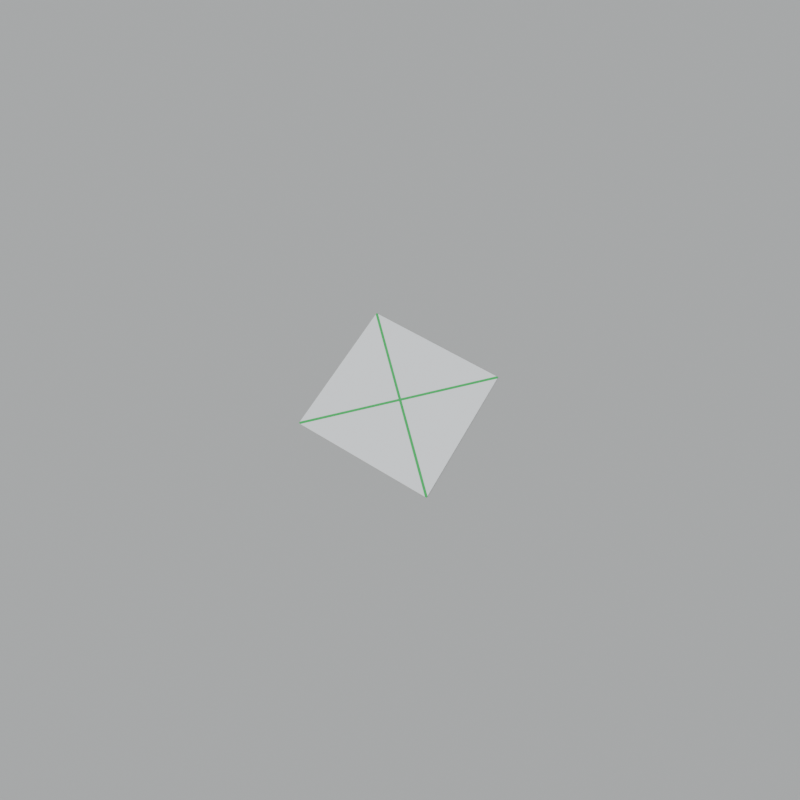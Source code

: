 # Source: green_x.blend  (saved by Blender 5.2.45; exported with 4.5.12 LTS)
import bpy
from mathutils import Matrix  # noqa: F401  (used for matrix-valued properties, if any)

bpy.ops.wm.read_factory_settings(use_empty=True)
scene = bpy.context.scene
scene.name = 'Scene'

# ---- collections
col_collection = bpy.data.collections.new('Collection'); scene.collection.children.link(col_collection)

# ---- materials (node trees are filled in below, after node groups)
mat_mat_white_fabric = bpy.data.materials.new('Mat_White_Fabric')
mat_mat_white_fabric.diffuse_color = (0.92, 0.91, 0.87, 1.0)
mat_mat_green_x = bpy.data.materials.new('Mat_Green_X')
mat_mat_green_x.diffuse_color = (0.025, 0.5, 0.1, 1.0)
mat_mat_concrete = bpy.data.materials.new('Mat_Concrete')
mat_mat_concrete.diffuse_color = (0.45, 0.44, 0.41, 1.0)
mat_mat_bucket_placeholder = bpy.data.materials.new('Mat_Bucket_Placeholder')
mat_mat_bucket_placeholder.diffuse_color = (0.2, 0.23, 0.75, 1.0)

# ---- material node trees
mat_mat_white_fabric.use_nodes = True; mat_mat_white_fabric.node_tree.nodes.clear()
_N = mat_mat_white_fabric.node_tree.nodes; _L = mat_mat_white_fabric.node_tree.links
n0 = _N.new('ShaderNodeBsdfPrincipled'); n0.name = 'Principled BSDF'; n0.location = (-200, 100)
n0.inputs[0].default_value = (0.92, 0.91, 0.87, 1.0)
n0.inputs[2].default_value = 0.85
n0.inputs[10].default_value = 0.005
n1 = _N.new('ShaderNodeOutputMaterial'); n1.name = 'Material Output'; n1.location = (200, 100)
_L.new(n0.outputs[0], n1.inputs[0])
n1.is_active_output = True
mat_mat_green_x.use_nodes = True; mat_mat_green_x.node_tree.nodes.clear()
_N = mat_mat_green_x.node_tree.nodes; _L = mat_mat_green_x.node_tree.links
n0 = _N.new('ShaderNodeBsdfPrincipled'); n0.name = 'Principled BSDF'; n0.location = (-200, 100)
n0.inputs[0].default_value = (0.025, 0.5, 0.1, 1.0)
n0.inputs[2].default_value = 0.85
n0.inputs[10].default_value = 0.005
n1 = _N.new('ShaderNodeOutputMaterial'); n1.name = 'Material Output'; n1.location = (200, 100)
_L.new(n0.outputs[0], n1.inputs[0])
n1.is_active_output = True
mat_mat_concrete.use_nodes = True; mat_mat_concrete.node_tree.nodes.clear()
_N = mat_mat_concrete.node_tree.nodes; _L = mat_mat_concrete.node_tree.links
n0 = _N.new('ShaderNodeBsdfPrincipled'); n0.name = 'Principled BSDF'; n0.location = (-200, 100)
n0.inputs[0].default_value = (0.45, 0.44, 0.41, 1.0)
n0.inputs[2].default_value = 0.85
n0.inputs[10].default_value = 0.005
n1 = _N.new('ShaderNodeOutputMaterial'); n1.name = 'Material Output'; n1.location = (200, 100)
_L.new(n0.outputs[0], n1.inputs[0])
n1.is_active_output = True
mat_mat_bucket_placeholder.use_nodes = True; mat_mat_bucket_placeholder.node_tree.nodes.clear()
_N = mat_mat_bucket_placeholder.node_tree.nodes; _L = mat_mat_bucket_placeholder.node_tree.links
n0 = _N.new('ShaderNodeBsdfPrincipled'); n0.name = 'Principled BSDF'; n0.location = (-200, 100)
n0.inputs[0].default_value = (0.2, 0.23, 0.75, 1.0)
n0.inputs[2].default_value = 0.85
n0.inputs[10].default_value = 0.005
n1 = _N.new('ShaderNodeOutputMaterial'); n1.name = 'Material Output'; n1.location = (200, 100)
_L.new(n0.outputs[0], n1.inputs[0])
n1.is_active_output = True

# ---- world
world_world = bpy.data.worlds.new('World'); scene.world = world_world
world_world.use_nodes = True; world_world.node_tree.nodes.clear()
_N = world_world.node_tree.nodes; _L = world_world.node_tree.links
n0 = _N.new('ShaderNodeOutputWorld'); n0.name = 'World Output'; n0.location = (200, 100)
n1 = _N.new('ShaderNodeBackground'); n1.name = 'Background'; n1.location = (-200, 100)
n1.inputs[0].default_value = (0.7, 0.78, 0.9, 1.0)
n1.inputs[1].default_value = 0.7
_L.new(n1.outputs[0], n0.inputs[0])
n0.is_active_output = True
world_world.color = (0.05088, 0.05088, 0.05088)
world_world.sun_shadow_jitter_overblur = 0.0

# ---- cameras
cam_camera_001 = bpy.data.cameras.new('Camera.001')
cam_camera_001.lens = 28.0

# ---- lights
light_sun = bpy.data.lights.new('Sun', 'SUN')
light_sun.angle = 0.08
light_sun.energy = 2.0

# ---- meshes
me_white_target_board = bpy.data.meshes.new('White_Target_Board')
me_white_target_board.from_pydata([(-1.768, -1.768, 0.003), (1.768, -1.768, 0.003), (1.768, 1.768, 0.003), (-1.768, 1.768, 0.003), (-1.768, -1.768, 0.013), (1.768, -1.768, 0.013), (1.768, 1.768, 0.013), (-1.768, 1.768, 0.013)], [], [(3, 2, 1, 0), (4, 5, 6, 7), (0, 1, 5, 4), (1, 2, 6, 5), (2, 3, 7, 6), (3, 0, 4, 7)])
me_white_target_board.materials.append(mat_mat_white_fabric)
me_white_target_board.update()
me_green_diagonal_a = bpy.data.meshes.new('Green_Diagonal_A')
me_green_diagonal_a.from_pydata([(-1.768, -1.768, 0.0132), (-1.725, -1.768, 0.0132), (1.768, 1.725, 0.0132), (1.768, 1.768, 0.0132), (1.725, 1.768, 0.0132), (-1.768, -1.725, 0.0132), (-1.768, -1.768, 0.0143), (-1.725, -1.768, 0.0143), (1.768, 1.725, 0.0143), (1.768, 1.768, 0.0143), (1.725, 1.768, 0.0143), (-1.768, -1.725, 0.0143)], [], [(5, 4, 3, 2, 1, 0), (6, 7, 8, 9, 10, 11), (0, 1, 7, 6), (1, 2, 8, 7), (2, 3, 9, 8), (3, 4, 10, 9), (4, 5, 11, 10), (5, 0, 6, 11)])
me_green_diagonal_a.materials.append(mat_mat_green_x)
me_green_diagonal_a.update()
me_green_diagonal_b = bpy.data.meshes.new('Green_Diagonal_B')
me_green_diagonal_b.from_pydata([(-1.768, 1.768, 0.0143), (-1.768, 1.725, 0.0143), (1.725, -1.768, 0.0143), (1.768, -1.768, 0.0143), (1.768, -1.725, 0.0143), (-1.725, 1.768, 0.0143), (-1.768, 1.768, 0.0154), (-1.768, 1.725, 0.0154), (1.725, -1.768, 0.0154), (1.768, -1.768, 0.0154), (1.768, -1.725, 0.0154), (-1.725, 1.768, 0.0154)], [], [(5, 4, 3, 2, 1, 0), (6, 7, 8, 9, 10, 11), (0, 1, 7, 6), (1, 2, 8, 7), (2, 3, 9, 8), (3, 4, 10, 9), (4, 5, 11, 10), (5, 0, 6, 11)])
me_green_diagonal_b.materials.append(mat_mat_green_x)
me_green_diagonal_b.update()
me_cube_001 = bpy.data.meshes.new('Cube.001')
me_cube_001.from_pydata([(-50.0, -50.0, -0.03), (-50.0, -50.0, 0.03), (-50.0, 50.0, -0.03), (-50.0, 50.0, 0.03), (50.0, -50.0, -0.03), (50.0, -50.0, 0.03), (50.0, 50.0, -0.03), (50.0, 50.0, 0.03)], [], [(0, 1, 3, 2), (2, 3, 7, 6), (6, 7, 5, 4), (4, 5, 1, 0), (2, 6, 4, 0), (7, 3, 1, 5)])
_uv = me_cube_001.uv_layers.new(name='UVMap')
_uv.uv.foreach_set('vector', [0.375, 0.0, 0.625, 0.0, 0.625, 0.25, 0.375, 0.25, 0.375, 0.25, 0.625, 0.25, 0.625, 0.5, 0.375, 0.5, 0.375, 0.5, 0.625, 0.5, 0.625, 0.75, 0.375, 0.75, 0.375, 0.75, 0.625, 0.75, 0.625, 1.0, 0.375, 1.0, 0.125, 0.5, 0.375, 0.5, 0.375, 0.75, 0.125, 0.75, 0.625, 0.5, 0.875, 0.5, 0.875, 0.75, 0.625, 0.75])
me_cube_001.materials.append(mat_mat_concrete)
me_cube_001.update()
me_cone = bpy.data.meshes.new('Cone')
me_cone.from_pydata([(0.0, 0.095, -0.135), (0.0, 0.13, 0.135), (0.01486, 0.09383, -0.135), (0.02034, 0.1284, 0.135), (0.02936, 0.09035, -0.135), (0.04017, 0.1236, 0.135), (0.04313, 0.08465, -0.135), (0.05902, 0.1158, 0.135), (0.05584, 0.07686, -0.135), (0.07641, 0.1052, 0.135), (0.06718, 0.06718, -0.135), (0.09192, 0.09192, 0.135), (0.07686, 0.05584, -0.135), (0.1052, 0.07641, 0.135), (0.08465, 0.04313, -0.135), (0.1158, 0.05902, 0.135), (0.09035, 0.02936, -0.135), (0.1236, 0.04017, 0.135), (0.09383, 0.01486, -0.135), (0.1284, 0.02034, 0.135), (0.095, 0.0, -0.135), (0.13, 0.0, 0.135), (0.09383, -0.01486, -0.135), (0.1284, -0.02034, 0.135), (0.09035, -0.02936, -0.135), (0.1236, -0.04017, 0.135), (0.08465, -0.04313, -0.135), (0.1158, -0.05902, 0.135), (0.07686, -0.05584, -0.135), (0.1052, -0.07641, 0.135), (0.06718, -0.06718, -0.135), (0.09192, -0.09192, 0.135), (0.05584, -0.07686, -0.135), (0.07641, -0.1052, 0.135), (0.04313, -0.08465, -0.135), (0.05902, -0.1158, 0.135), (0.02936, -0.09035, -0.135), (0.04017, -0.1236, 0.135), (0.01486, -0.09383, -0.135), (0.02034, -0.1284, 0.135), (0.0, -0.095, -0.135), (0.0, -0.13, 0.135), (-0.01486, -0.09383, -0.135), (-0.02034, -0.1284, 0.135), (-0.02936, -0.09035, -0.135), (-0.04017, -0.1236, 0.135), (-0.04313, -0.08465, -0.135), (-0.05902, -0.1158, 0.135), (-0.05584, -0.07686, -0.135), (-0.07641, -0.1052, 0.135), (-0.06718, -0.06718, -0.135), (-0.09192, -0.09192, 0.135), (-0.07686, -0.05584, -0.135), (-0.1052, -0.07641, 0.135), (-0.08465, -0.04313, -0.135), (-0.1158, -0.05902, 0.135), (-0.09035, -0.02936, -0.135), (-0.1236, -0.04017, 0.135), (-0.09383, -0.01486, -0.135), (-0.1284, -0.02034, 0.135), (-0.095, 0.0, -0.135), (-0.13, 0.0, 0.135), (-0.09383, 0.01486, -0.135), (-0.1284, 0.02034, 0.135), (-0.09035, 0.02936, -0.135), (-0.1236, 0.04017, 0.135), (-0.08465, 0.04313, -0.135), (-0.1158, 0.05902, 0.135), (-0.07686, 0.05584, -0.135), (-0.1052, 0.07641, 0.135), (-0.06718, 0.06718, -0.135), (-0.09192, 0.09192, 0.135), (-0.05584, 0.07686, -0.135), (-0.07641, 0.1052, 0.135), (-0.04313, 0.08465, -0.135), (-0.05902, 0.1158, 0.135), (-0.02936, 0.09035, -0.135), (-0.04017, 0.1236, 0.135), (-0.01486, 0.09383, -0.135), (-0.02034, 0.1284, 0.135)], [], [(0, 1, 3, 2), (2, 3, 5, 4), (4, 5, 7, 6), (6, 7, 9, 8), (8, 9, 11, 10), (10, 11, 13, 12), (12, 13, 15, 14), (14, 15, 17, 16), (16, 17, 19, 18), (18, 19, 21, 20), (20, 21, 23, 22), (22, 23, 25, 24), (24, 25, 27, 26), (26, 27, 29, 28), (28, 29, 31, 30), (30, 31, 33, 32), (32, 33, 35, 34), (34, 35, 37, 36), (36, 37, 39, 38), (38, 39, 41, 40), (40, 41, 43, 42), (42, 43, 45, 44), (44, 45, 47, 46), (46, 47, 49, 48), (48, 49, 51, 50), (50, 51, 53, 52), (52, 53, 55, 54), (54, 55, 57, 56), (56, 57, 59, 58), (58, 59, 61, 60), (60, 61, 63, 62), (62, 63, 65, 64), (64, 65, 67, 66), (66, 67, 69, 68), (68, 69, 71, 70), (70, 71, 73, 72), (72, 73, 75, 74), (74, 75, 77, 76), (3, 1, 79, 77, 75, 73, 71, 69, 67, 65, 63, 61, 59, 57, 55, 53, 51, 49, 47, 45, 43, 41, 39, 37, 35, 33, 31, 29, 27, 25, 23, 21, 19, 17, 15, 13, 11, 9, 7, 5), (76, 77, 79, 78), (78, 79, 1, 0), (0, 2, 4, 6, 8, 10, 12, 14, 16, 18, 20, 22, 24, 26, 28, 30, 32, 34, 36, 38, 40, 42, 44, 46, 48, 50, 52, 54, 56, 58, 60, 62, 64, 66, 68, 70, 72, 74, 76, 78)])
_uv = me_cone.uv_layers.new(name='UVMap')
_uv.uv.foreach_set('vector', [1.0, 0.5, 1.0, 1.0, 0.975, 1.0, 0.975, 0.5, 0.975, 0.5, 0.975, 1.0, 0.95, 1.0, 0.95, 0.5, 0.95, 0.5, 0.95, 1.0, 0.925, 1.0, 0.925, 0.5, 0.925, 0.5, 0.925, 1.0, 0.9, 1.0, 0.9, 0.5, 0.9, 0.5, 0.9, 1.0, 0.875, 1.0, 0.875, 0.5, 0.875, 0.5, 0.875, 1.0, 0.85, 1.0, 0.85, 0.5, 0.85, 0.5, 0.85, 1.0, 0.825, 1.0, 0.825, 0.5, 0.825, 0.5, 0.825, 1.0, 0.8, 1.0, 0.8, 0.5, 0.8, 0.5, 0.8, 1.0, 0.775, 1.0, 0.775, 0.5, 0.775, 0.5, 0.775, 1.0, 0.75, 1.0, 0.75, 0.5, 0.75, 0.5, 0.75, 1.0, 0.725, 1.0, 0.725, 0.5, 0.725, 0.5, 0.725, 1.0, 0.7, 1.0, 0.7, 0.5, 0.7, 0.5, 0.7, 1.0, 0.675, 1.0, 0.675, 0.5, 0.675, 0.5, 0.675, 1.0, 0.65, 1.0, 0.65, 0.5, 0.65, 0.5, 0.65, 1.0, 0.625, 1.0, 0.625, 0.5, 0.625, 0.5, 0.625, 1.0, 0.6, 1.0, 0.6, 0.5, 0.6, 0.5, 0.6, 1.0, 0.575, 1.0, 0.575, 0.5, 0.575, 0.5, 0.575, 1.0, 0.55, 1.0, 0.55, 0.5, 0.55, 0.5, 0.55, 1.0, 0.525, 1.0, 0.525, 0.5, 0.525, 0.5, 0.525, 1.0, 0.5, 1.0, 0.5, 0.5, 0.5, 0.5, 0.5, 1.0, 0.475, 1.0, 0.475, 0.5, 0.475, 0.5, 0.475, 1.0, 0.45, 1.0, 0.45, 0.5, 0.45, 0.5, 0.45, 1.0, 0.425, 1.0, 0.425, 0.5, 0.425, 0.5, 0.425, 1.0, 0.4, 1.0, 0.4, 0.5, 0.4, 0.5, 0.4, 1.0, 0.375, 1.0, 0.375, 0.5, 0.375, 0.5, 0.375, 1.0, 0.35, 1.0, 0.35, 0.5, 0.35, 0.5, 0.35, 1.0, 0.325, 1.0, 0.325, 0.5, 0.325, 0.5, 0.325, 1.0, 0.3, 1.0, 0.3, 0.5, 0.3, 0.5, 0.3, 1.0, 0.275, 1.0, 0.275, 0.5, 0.275, 0.5, 0.275, 1.0, 0.25, 1.0, 0.25, 0.5, 0.25, 0.5, 0.25, 1.0, 0.225, 1.0, 0.225, 0.5, 0.225, 0.5, 0.225, 1.0, 0.2, 1.0, 0.2, 0.5, 0.2, 0.5, 0.2, 1.0, 0.175, 1.0, 0.175, 0.5, 0.175, 0.5, 0.175, 1.0, 0.15, 1.0, 0.15, 0.5, 0.15, 0.5, 0.15, 1.0, 0.125, 1.0, 0.125, 0.5, 0.125, 0.5, 0.125, 1.0, 0.1, 1.0, 0.1, 0.5, 0.1, 0.5, 0.1, 1.0, 0.075, 1.0, 0.075, 0.5, 0.075, 0.5, 0.075, 1.0, 0.05, 1.0, 0.05, 0.5, 0.2875, 0.487, 0.25, 0.49, 0.2125, 0.487, 0.1758, 0.4783, 0.141, 0.4638, 0.1089, 0.4442, 0.08029, 0.4197, 0.05584, 0.3911, 0.03616, 0.359, 0.02175, 0.3242, 0.01295, 0.2875, 0.01, 0.25, 0.01295, 0.2125, 0.02175, 0.1758, 0.03616, 0.141, 0.05584, 0.1089, 0.08029, 0.08029, 0.1089, 0.05584, 0.141, 0.03616, 0.1758, 0.02175, 0.2125, 0.01295, 0.25, 0.01, 0.2875, 0.01295, 0.3242, 0.02175, 0.359, 0.03616, 0.3911, 0.05584, 0.4197, 0.08029, 0.4442, 0.1089, 0.4638, 0.141, 0.4783, 0.1758, 0.487, 0.2125, 0.49, 0.25, 0.487, 0.2875, 0.4783, 0.3242, 0.4638, 0.359, 0.4442, 0.3911, 0.4197, 0.4197, 0.3911, 0.4442, 0.359, 0.4638, 0.3242, 0.4783, 0.05, 0.5, 0.05, 1.0, 0.025, 1.0, 0.025, 0.5, 0.025, 0.5, 0.025, 1.0, 3.912e-07, 1.0, 3.912e-07, 0.5, 0.75, 0.49, 0.7875, 0.487, 0.8242, 0.4783, 0.859, 0.4638, 0.8911, 0.4442, 0.9197, 0.4197, 0.9442, 0.3911, 0.9638, 0.359, 0.9783, 0.3242, 0.987, 0.2875, 0.99, 0.25, 0.987, 0.2125, 0.9783, 0.1758, 0.9638, 0.141, 0.9442, 0.1089, 0.9197, 0.08029, 0.8911, 0.05584, 0.859, 0.03616, 0.8242, 0.02175, 0.7875, 0.01295, 0.75, 0.01, 0.7125, 0.01295, 0.6758, 0.02175, 0.641, 0.03616, 0.6089, 0.05584, 0.5803, 0.08029, 0.5558, 0.1089, 0.5362, 0.141, 0.5217, 0.1758, 0.513, 0.2125, 0.51, 0.25, 0.513, 0.2875, 0.5217, 0.3242, 0.5362, 0.359, 0.5558, 0.3911, 0.5803, 0.4197, 0.6089, 0.4442, 0.641, 0.4638, 0.6758, 0.4783, 0.7125, 0.487])
me_cone.materials.append(mat_mat_bucket_placeholder)
me_cone.update()

# ---- objects
ob_white_target_board = bpy.data.objects.new('White_Target_Board', me_white_target_board)
ob_green_diagonal_a = bpy.data.objects.new('Green_Diagonal_A', me_green_diagonal_a)
ob_green_diagonal_b = bpy.data.objects.new('Green_Diagonal_B', me_green_diagonal_b)
ob_environment_ground = bpy.data.objects.new('Environment_Ground', me_cube_001)
ob_optional_occluding_bucket_placeholder = bpy.data.objects.new('Optional_Occluding_Bucket_Placeholder', me_cone)
ob_drone_rgb_camera = bpy.data.objects.new('Drone_RGB_Camera', cam_camera_001)
ob_sun = bpy.data.objects.new('Sun', light_sun)

# ---- transforms, parenting, visibility, modifiers, constraints
ob_white_target_board.location = (0.0, 0.0, 0.0)
ob_green_diagonal_a.location = (0.0, 0.0, 0.0)
ob_green_diagonal_b.location = (0.0, 0.0, 0.0)
ob_environment_ground.location = (0.0, 0.0, -0.035)
ob_optional_occluding_bucket_placeholder.location = (0.0, 0.0, 0.15)
ob_optional_occluding_bucket_placeholder.hide_render = True
ob_drone_rgb_camera.location = (3.0, -5.0, 14.0)
ob_drone_rgb_camera.rotation_mode = 'QUATERNION'
ob_drone_rgb_camera.rotation_quaternion = (0.945, 0.1889, 0.05233, 0.2618)
ob_sun.location = (0.0, 0.0, 20.0)
ob_sun.rotation_euler = (0.35, -0.5, 0.4)

# ---- collection membership
col_collection.objects.link(ob_white_target_board)
col_collection.objects.link(ob_green_diagonal_a)
col_collection.objects.link(ob_green_diagonal_b)
col_collection.objects.link(ob_environment_ground)
col_collection.objects.link(ob_optional_occluding_bucket_placeholder)
col_collection.objects.link(ob_drone_rgb_camera)
col_collection.objects.link(ob_sun)

# ---- scene / render settings (as saved in the file)
scene.camera = ob_drone_rgb_camera
scene.frame_start = 1; scene.frame_end = 250; scene.frame_set(1)
scene.render.engine = 'BLENDER_EEVEE_NEXT'
scene.render.image_settings.color_mode = 'RGB'
scene.render.resolution_x = 256
scene.render.resolution_y = 256
scene.render.bake_bias = 0.0
scene.render.bake_samples = 0
scene.render.compositor_device = 'GPU'
scene.eevee.taa_render_samples = 32
scene.eevee.use_volume_custom_range = False
scene.eevee.fast_gi_thickness_near = 0.1
scene.eevee.fast_gi_thickness_far = 0.0
scene.eevee.ray_tracing_options.screen_trace_thickness = 0.1
bpy.context.view_layer.update()
